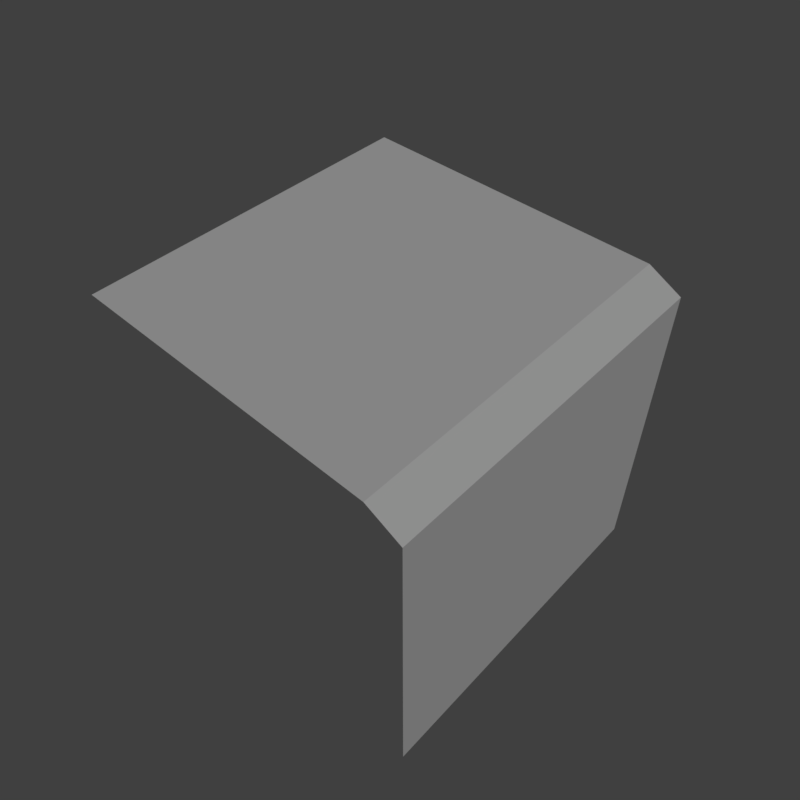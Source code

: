 # Source: grass_side.blend  (saved by Blender 2.79.0; exported with 4.5.12 LTS)
import bpy
from mathutils import Matrix  # noqa: F401  (used for matrix-valued properties, if any)

bpy.ops.wm.read_factory_settings(use_empty=True)
scene = bpy.context.scene
scene.name = 'Scene'

# ---- collections
col_collection_1 = bpy.data.collections.new('Collection 1'); scene.collection.children.link(col_collection_1)

# ---- materials (node trees are filled in below, after node groups)
mat_grass = bpy.data.materials.new('grass')
mat_grass.alpha_threshold = 0.0
mat_grass.use_transparent_shadow = False
mat_grass.roughness = 0.5
mat_grass.specular_intensity = 0.0

# ---- material node trees

# ---- world
world_world = bpy.data.worlds.new('World'); scene.world = world_world
world_world.color = (0.05088, 0.05088, 0.05088)
world_world.use_sun_shadow = False
world_world.sun_shadow_jitter_overblur = 0.0
world_world.cycles.sampling_method = 'MANUAL'

# ---- cameras
cam_camera = bpy.data.cameras.new('Camera')
cam_camera.clip_end = 100.0
cam_camera.lens = 35.0
cam_camera.sensor_width = 32.0
cam_camera.sensor_height = 18.0
cam_camera.display_size = 2.0
cam_camera.dof.focus_distance = 0.0
cam_camera.dof.aperture_fstop = 128.0
cam_camera.dof.aperture_blades = 6

# ---- lights
light_hemi = bpy.data.lights.new('Hemi', 'SUN')
light_hemi.transmission_factor = 0.0
light_hemi.angle = 0.1993
light_hemi.energy = 1.0
light_hemi.shadow_buffer_clip_start = 0.5
light_hemi.shadow_soft_size = 0.1
light_hemi.shadow_cascade_max_distance = 1000.0

# ---- meshes
me_grassside = bpy.data.meshes.new('GrassSide')
me_grassside.from_pydata([(0.7907, -1.0, -8.941e-08), (0.7907, 1.0, -8.941e-08), (1.0, -1.0, -2.0), (1.0, 1.0, -2.0), (-1.009, -1.0, -8.941e-08), (-1.009, 1.0, -8.941e-08), (0.9907, -1.0, -0.1), (0.9907, 1.0, -0.1)], [], [(6, 7, 1, 0), (1, 5, 4, 0), (6, 2, 3, 7)])
_uv = me_grassside.uv_layers.new(name='UVMap')
_uv.uv.foreach_set('vector', [0.25, 0.004883, 0.75, 0.004883, 0.75, 0.05, 0.25, 0.05, 0.75, 0.3, 0.75, 0.75, 0.25, 0.75, 0.25, 0.3, 0.9603, 0.04232, 0.9603, 0.04232, 0.9603, 0.04232, 0.9603, 0.04232])
me_grassside.materials.append(mat_grass)
me_grassside.use_remesh_preserve_volume = False
me_grassside.use_remesh_preserve_attributes = False
me_grassside.use_mirror_vertex_groups = False
me_grassside.use_paint_bone_selection = False
me_grassside.use_paint_mask = True
me_grassside.update()
me_grasssidecollider = bpy.data.meshes.new('GrassSideCollider')
me_grasssidecollider.from_pydata([(1.0, -1.0, -2.0), (1.0, 1.0, -2.0), (-1.0, -1.0, -8.941e-08), (-1.0, 1.0, -8.941e-08), (1.0, -1.0, 0.0), (1.0, 1.0, 0.0)], [], [(4, 0, 1, 5), (5, 3, 2, 4)])
_uv = me_grasssidecollider.uv_layers.new(name='UVMap')
_uv.uv.foreach_set('vector', [0.3094, 0.01156, 0.3095, 0.01983, 0.3095, 0.01983, 0.3094, 0.01156, 0.3333, 0.0124, 0.3333, 0.3333, 0.6667, 0.3333, 0.6667, 0.0124])
me_grasssidecollider.use_remesh_preserve_volume = False
me_grasssidecollider.use_remesh_preserve_attributes = False
me_grasssidecollider.use_mirror_vertex_groups = False
me_grasssidecollider.use_paint_bone_selection = False
me_grasssidecollider.use_paint_mask = True
me_grasssidecollider.update()

# ---- objects
ob_camera = bpy.data.objects.new('Camera', cam_camera)
ob_hemi = bpy.data.objects.new('Hemi', light_hemi)
ob_grassside = bpy.data.objects.new('GrassSide', me_grassside)
ob_grasssidecollider__colonly = bpy.data.objects.new('GrassSideCollider -colonly', me_grasssidecollider)

# ---- transforms, parenting, visibility, modifiers, constraints
ob_camera.location = (2.259, -2.378, 2.613)
ob_camera.rotation_euler = (0.7716, -2.034e-06, 0.7491)
ob_camera.hide_viewport = True
ob_camera.lineart.crease_threshold = 0.0
ob_hemi.location = (0.0, 0.0, 0.0)
ob_hemi.rotation_euler = (-0.588, 0.4478, -0.281)
ob_hemi.hide_viewport = True
ob_hemi.lineart.crease_threshold = 0.0
ob_grassside.location = (0.0, 0.0, 0.0)
ob_grassside.lineart.crease_threshold = 0.0
ob_grasssidecollider__colonly.parent = ob_grassside
ob_grasssidecollider__colonly.location = (0.0, 0.0, 0.0)
ob_grasssidecollider__colonly.hide_render = True
ob_grasssidecollider__colonly.display_type = 'WIRE'
ob_grasssidecollider__colonly.show_wire = True
ob_grasssidecollider__colonly.show_all_edges = True
ob_grasssidecollider__colonly.lineart.crease_threshold = 0.0

# ---- collection membership
col_collection_1.objects.link(ob_camera)
col_collection_1.objects.link(ob_hemi)
col_collection_1.objects.link(ob_grassside)
col_collection_1.objects.link(ob_grasssidecollider__colonly)

# ---- scene / render settings (as saved in the file)
scene.camera = ob_camera
scene.frame_start = 1; scene.frame_end = 250; scene.frame_set(144)
scene.render.engine = 'BLENDER_EEVEE_NEXT'
scene.render.resolution_x = 256
scene.render.resolution_y = 256
scene.render.resolution_percentage = 50
scene.render.dither_intensity = 0.0
scene.render.film_transparent = True
scene.cycles.use_denoising = False
scene.cycles.samples = 128
scene.cycles.sampling_pattern = 'TABULATED_SOBOL'
scene.cycles.use_adaptive_sampling = False
scene.cycles.use_light_tree = False
scene.cycles.blur_glossy = 0.0
scene.cycles.sample_clamp_indirect = 0.0
scene.view_settings.view_transform = 'Standard'
bpy.context.view_layer.update()
